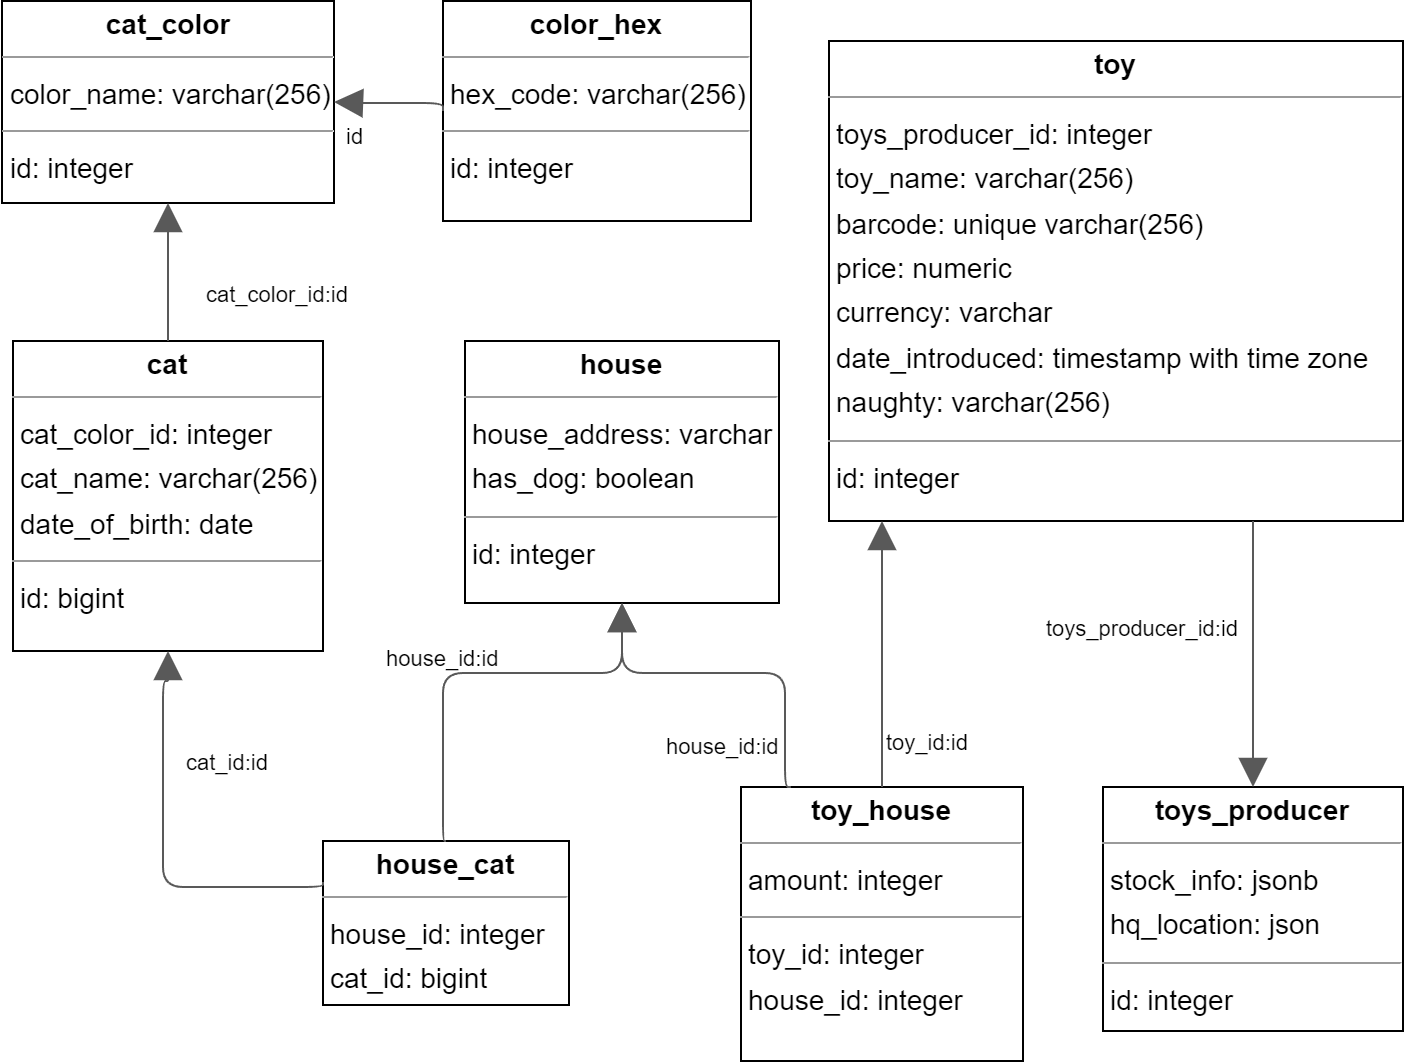

The diagram above was exported from draw.io. Its source (the exported page's mxGraphModel, read from the mxfile embedded in the PNG):
<mxGraphModel dx="1277" dy="1098" grid="1" gridSize="10" guides="1" tooltips="1" connect="1" arrows="1" fold="1" page="0" pageScale="1" pageWidth="827" pageHeight="1169" background="none" math="0" shadow="0">
  <root>
    <mxCell id="0" />
    <mxCell id="1" parent="0" />
    <mxCell id="node5" value="&lt;p style=&quot;margin:0px;margin-top:4px;text-align:center;&quot;&gt;&lt;b&gt;cat&lt;/b&gt;&lt;/p&gt;&lt;hr size=&quot;1&quot;/&gt;&lt;p style=&quot;margin:0 0 0 4px;line-height:1.6;&quot;&gt; cat_color_id: integer&lt;br/&gt; cat_name: varchar(256)&lt;br/&gt; date_of_birth: date&lt;/p&gt;&lt;hr size=&quot;1&quot;/&gt;&lt;p style=&quot;margin:0 0 0 4px;line-height:1.6;&quot;&gt; id: bigint&lt;/p&gt;" style="verticalAlign=top;align=left;overflow=fill;fontSize=14;fontFamily=Helvetica;html=1;rounded=0;shadow=0;comic=0;labelBackgroundColor=none;strokeWidth=1;" parent="1" vertex="1">
      <mxGeometry x="-15" y="80" width="155" height="155" as="geometry" />
    </mxCell>
    <mxCell id="node3" value="&lt;p style=&quot;margin:0px;margin-top:4px;text-align:center;&quot;&gt;&lt;b&gt;cat_color&lt;/b&gt;&lt;/p&gt;&lt;hr size=&quot;1&quot;/&gt;&lt;p style=&quot;margin:0 0 0 4px;line-height:1.6;&quot;&gt; color_name: varchar(256)&lt;/p&gt;&lt;hr size=&quot;1&quot;/&gt;&lt;p style=&quot;margin:0 0 0 4px;line-height:1.6;&quot;&gt; id: integer&lt;/p&gt;" style="verticalAlign=top;align=left;overflow=fill;fontSize=14;fontFamily=Helvetica;html=1;rounded=0;shadow=0;comic=0;labelBackgroundColor=none;strokeWidth=1;" parent="1" vertex="1">
      <mxGeometry x="-20.5" y="-90" width="166" height="101" as="geometry" />
    </mxCell>
    <mxCell id="node4" value="&lt;p style=&quot;margin:0px;margin-top:4px;text-align:center;&quot;&gt;&lt;b&gt;color_hex&lt;/b&gt;&lt;/p&gt;&lt;hr size=&quot;1&quot;/&gt;&lt;p style=&quot;margin:0 0 0 4px;line-height:1.6;&quot;&gt; hex_code: varchar(256)&lt;/p&gt;&lt;hr size=&quot;1&quot;/&gt;&lt;p style=&quot;margin:0 0 0 4px;line-height:1.6;&quot;&gt; id: integer&lt;/p&gt;" style="verticalAlign=top;align=left;overflow=fill;fontSize=14;fontFamily=Helvetica;html=1;rounded=0;shadow=0;comic=0;labelBackgroundColor=none;strokeWidth=1;" parent="1" vertex="1">
      <mxGeometry x="200" y="-90" width="154" height="110" as="geometry" />
    </mxCell>
    <mxCell id="node7" value="&lt;p style=&quot;margin:0px;margin-top:4px;text-align:center;&quot;&gt;&lt;b&gt;house&lt;/b&gt;&lt;/p&gt;&lt;hr size=&quot;1&quot;/&gt;&lt;p style=&quot;margin:0 0 0 4px;line-height:1.6;&quot;&gt; house_address: varchar&lt;br/&gt; has_dog: boolean&lt;/p&gt;&lt;hr size=&quot;1&quot;/&gt;&lt;p style=&quot;margin:0 0 0 4px;line-height:1.6;&quot;&gt; id: integer&lt;/p&gt;" style="verticalAlign=top;align=left;overflow=fill;fontSize=14;fontFamily=Helvetica;html=1;rounded=0;shadow=0;comic=0;labelBackgroundColor=none;strokeWidth=1;" parent="1" vertex="1">
      <mxGeometry x="211" y="80" width="157" height="131" as="geometry" />
    </mxCell>
    <mxCell id="node0" value="&lt;p style=&quot;margin:0px;margin-top:4px;text-align:center;&quot;&gt;&lt;b&gt;house_cat&lt;/b&gt;&lt;/p&gt;&lt;hr size=&quot;1&quot;/&gt;&lt;p style=&quot;margin:0 0 0 4px;line-height:1.6;&quot;&gt; house_id: integer&lt;br/&gt; cat_id: bigint&lt;/p&gt;" style="verticalAlign=top;align=left;overflow=fill;fontSize=14;fontFamily=Helvetica;html=1;rounded=0;shadow=0;comic=0;labelBackgroundColor=none;strokeWidth=1;" parent="1" vertex="1">
      <mxGeometry x="140" y="330" width="123" height="82" as="geometry" />
    </mxCell>
    <mxCell id="node1" value="&lt;p style=&quot;margin:0px;margin-top:4px;text-align:center;&quot;&gt;&lt;b&gt;toy&lt;/b&gt;&lt;/p&gt;&lt;hr size=&quot;1&quot;&gt;&lt;p style=&quot;margin:0 0 0 4px;line-height:1.6;&quot;&gt; toys_producer_id: integer&lt;br&gt; toy_name: varchar(256)&lt;br&gt; barcode: unique varchar(256)&lt;br&gt; price: numeric&lt;br&gt; currency: varchar&lt;br&gt; date_introduced: timestamp with time zone&lt;br&gt; naughty: varchar(256)&lt;/p&gt;&lt;hr size=&quot;1&quot;&gt;&lt;p style=&quot;margin:0 0 0 4px;line-height:1.6;&quot;&gt; id: integer&lt;/p&gt;" style="verticalAlign=top;align=left;overflow=fill;fontSize=14;fontFamily=Helvetica;html=1;rounded=0;shadow=0;comic=0;labelBackgroundColor=none;strokeWidth=1;" parent="1" vertex="1">
      <mxGeometry x="393" y="-70" width="287" height="240" as="geometry" />
    </mxCell>
    <mxCell id="node6" value="&lt;p style=&quot;margin:0px;margin-top:4px;text-align:center;&quot;&gt;&lt;b&gt;toy_house&lt;/b&gt;&lt;/p&gt;&lt;hr size=&quot;1&quot;/&gt;&lt;p style=&quot;margin:0 0 0 4px;line-height:1.6;&quot;&gt; amount: integer&lt;/p&gt;&lt;hr size=&quot;1&quot;/&gt;&lt;p style=&quot;margin:0 0 0 4px;line-height:1.6;&quot;&gt; toy_id: integer&lt;br/&gt; house_id: integer&lt;/p&gt;" style="verticalAlign=top;align=left;overflow=fill;fontSize=14;fontFamily=Helvetica;html=1;rounded=0;shadow=0;comic=0;labelBackgroundColor=none;strokeWidth=1;" parent="1" vertex="1">
      <mxGeometry x="349" y="303" width="141" height="137" as="geometry" />
    </mxCell>
    <mxCell id="node2" value="&lt;p style=&quot;margin:0px;margin-top:4px;text-align:center;&quot;&gt;&lt;b&gt;toys_producer&lt;/b&gt;&lt;/p&gt;&lt;hr size=&quot;1&quot;/&gt;&lt;p style=&quot;margin:0 0 0 4px;line-height:1.6;&quot;&gt; stock_info: jsonb&lt;br/&gt; hq_location: json&lt;/p&gt;&lt;hr size=&quot;1&quot;/&gt;&lt;p style=&quot;margin:0 0 0 4px;line-height:1.6;&quot;&gt; id: integer&lt;/p&gt;" style="verticalAlign=top;align=left;overflow=fill;fontSize=14;fontFamily=Helvetica;html=1;rounded=0;shadow=0;comic=0;labelBackgroundColor=none;strokeWidth=1;" parent="1" vertex="1">
      <mxGeometry x="530" y="303" width="150" height="122" as="geometry" />
    </mxCell>
    <mxCell id="edge3" value="" style="html=1;rounded=1;edgeStyle=orthogonalEdgeStyle;dashed=0;startArrow=none;endArrow=block;endSize=12;strokeColor=#595959;exitX=0.5;exitY=0;exitDx=0;exitDy=0;" parent="1" source="node5" target="node3" edge="1">
      <mxGeometry width="50" height="50" relative="1" as="geometry">
        <Array as="points" />
      </mxGeometry>
    </mxCell>
    <mxCell id="label20" value="cat_color_id:id" style="edgeLabel;resizable=0;html=1;align=left;verticalAlign=top;strokeColor=default;" parent="edge3" vertex="1" connectable="0">
      <mxGeometry x="80" y="44" as="geometry" />
    </mxCell>
    <mxCell id="edge5" value="" style="html=1;rounded=1;edgeStyle=orthogonalEdgeStyle;dashed=0;startArrow=none;endArrow=block;endSize=12;strokeColor=#595959;exitX=0;exitY=0.5;exitDx=0;exitDy=0;entryX=1;entryY=0.5;entryDx=0;entryDy=0;" parent="1" source="node4" target="node3" edge="1">
      <mxGeometry width="50" height="50" relative="1" as="geometry">
        <Array as="points">
          <mxPoint x="200" y="-39" />
          <mxPoint x="158" y="-39" />
        </Array>
      </mxGeometry>
    </mxCell>
    <mxCell id="label32" value="id" style="edgeLabel;resizable=0;html=1;align=left;verticalAlign=top;strokeColor=default;" parent="edge5" vertex="1" connectable="0">
      <mxGeometry x="150" y="-35" as="geometry" />
    </mxCell>
    <mxCell id="edge4" value="" style="html=1;rounded=1;edgeStyle=orthogonalEdgeStyle;dashed=0;startArrow=none;endArrow=block;endSize=12;strokeColor=#595959;exitX=0;exitY=0.25;exitDx=0;exitDy=0;entryX=0.500;entryY=1.000;entryDx=0;entryDy=0;" parent="1" source="node0" target="node5" edge="1">
      <mxGeometry width="50" height="50" relative="1" as="geometry">
        <Array as="points">
          <mxPoint x="140" y="353" />
          <mxPoint x="60" y="353" />
          <mxPoint x="60" y="250" />
          <mxPoint x="63" y="250" />
        </Array>
      </mxGeometry>
    </mxCell>
    <mxCell id="label26" value="cat_id:id" style="edgeLabel;resizable=0;html=1;align=left;verticalAlign=top;strokeColor=default;" parent="edge4" vertex="1" connectable="0">
      <mxGeometry x="70" y="278" as="geometry" />
    </mxCell>
    <mxCell id="edge6" value="" style="html=1;rounded=1;edgeStyle=orthogonalEdgeStyle;dashed=0;startArrow=none;endArrow=block;endSize=12;strokeColor=#595959;exitX=0.500;exitY=0.000;exitDx=0;exitDy=0;entryX=0.500;entryY=1.000;entryDx=0;entryDy=0;" parent="1" source="node0" target="node7" edge="1">
      <mxGeometry width="50" height="50" relative="1" as="geometry">
        <Array as="points">
          <mxPoint x="200" y="330" />
          <mxPoint x="200" y="246" />
          <mxPoint x="290" y="246" />
        </Array>
      </mxGeometry>
    </mxCell>
    <mxCell id="label38" value="house_id:id" style="edgeLabel;resizable=0;html=1;align=left;verticalAlign=top;strokeColor=default;" parent="edge6" vertex="1" connectable="0">
      <mxGeometry x="170" y="226" as="geometry" />
    </mxCell>
    <mxCell id="edge1" value="" style="html=1;rounded=1;edgeStyle=orthogonalEdgeStyle;dashed=0;startArrow=none;endArrow=block;endSize=12;strokeColor=#595959;" parent="1" target="node2" edge="1">
      <mxGeometry width="50" height="50" relative="1" as="geometry">
        <Array as="points" />
        <mxPoint x="605" y="170" as="sourcePoint" />
      </mxGeometry>
    </mxCell>
    <mxCell id="label8" value="toys_producer_id:id" style="edgeLabel;resizable=0;html=1;align=left;verticalAlign=top;strokeColor=default;" parent="edge1" vertex="1" connectable="0">
      <mxGeometry x="500" y="211" as="geometry" />
    </mxCell>
    <mxCell id="edge2" value="" style="html=1;rounded=1;edgeStyle=orthogonalEdgeStyle;dashed=0;startArrow=none;endArrow=block;endSize=12;strokeColor=#595959;exitX=0.177;exitY=0.000;exitDx=0;exitDy=0;entryX=0.500;entryY=1.000;entryDx=0;entryDy=0;" parent="1" source="node6" target="node7" edge="1">
      <mxGeometry width="50" height="50" relative="1" as="geometry">
        <Array as="points">
          <mxPoint x="371" y="246" />
          <mxPoint x="289" y="246" />
        </Array>
      </mxGeometry>
    </mxCell>
    <mxCell id="label14" value="house_id:id" style="edgeLabel;resizable=0;html=1;align=left;verticalAlign=top;strokeColor=default;" parent="edge2" vertex="1" connectable="0">
      <mxGeometry x="310" y="270" as="geometry" />
    </mxCell>
    <mxCell id="edge0" value="" style="html=1;rounded=1;edgeStyle=orthogonalEdgeStyle;dashed=0;startArrow=none;endArrow=block;endSize=12;strokeColor=#595959;exitX=0.500;exitY=0.000;exitDx=0;exitDy=0;" parent="1" source="node6" target="node1" edge="1">
      <mxGeometry width="50" height="50" relative="1" as="geometry">
        <Array as="points">
          <mxPoint x="419" y="280" />
          <mxPoint x="420" y="280" />
        </Array>
        <mxPoint x="430" y="220" as="targetPoint" />
      </mxGeometry>
    </mxCell>
    <mxCell id="label2" value="toy_id:id" style="edgeLabel;resizable=0;html=1;align=left;verticalAlign=top;strokeColor=default;" parent="edge0" vertex="1" connectable="0">
      <mxGeometry x="419.5" y="268" as="geometry" />
    </mxCell>
  </root>
</mxGraphModel>